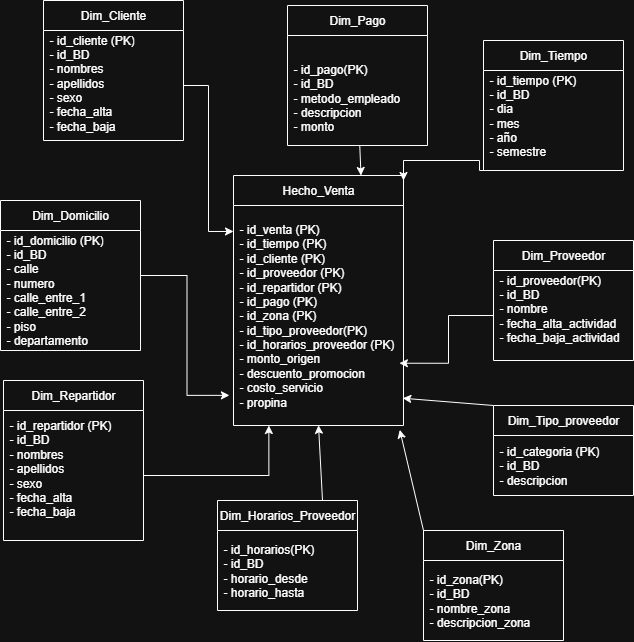

The diagram above was exported from draw.io. Its source (the exported page's mxGraphModel, read from the mxfile embedded in the PNG):
<mxGraphModel dx="1601" dy="703" grid="1" gridSize="10" guides="1" tooltips="1" connect="1" arrows="1" fold="1" page="1" pageScale="1" pageWidth="827" pageHeight="1169" math="0" shadow="0">
  <root>
    <mxCell id="0" />
    <mxCell id="1" parent="0" />
    <mxCell id="CbKMhRD0TyTG2J8p75pQ-1" value="Hecho_Venta" style="swimlane;fontStyle=0;childLayout=stackLayout;horizontal=1;startSize=30;horizontalStack=0;resizeParent=1;resizeParentMax=0;resizeLast=0;collapsible=1;marginBottom=0;whiteSpace=wrap;html=1;" parent="1" vertex="1">
      <mxGeometry x="290" y="175" width="170" height="250" as="geometry" />
    </mxCell>
    <mxCell id="CbKMhRD0TyTG2J8p75pQ-2" value="- id_venta (PK)&lt;div&gt;&lt;div&gt;&lt;span style=&quot;background-color: transparent; color: light-dark(rgb(0, 0, 0), rgb(255, 255, 255));&quot;&gt;- id_tiempo (PK)&lt;/span&gt;&lt;/div&gt;&lt;/div&gt;&lt;div&gt;- id_cliente&amp;nbsp;&lt;span style=&quot;background-color: transparent; color: light-dark(rgb(0, 0, 0), rgb(255, 255, 255));&quot;&gt;(PK)&lt;/span&gt;&lt;/div&gt;&lt;div&gt;- id_proveedor&amp;nbsp;&lt;span style=&quot;background-color: transparent; color: light-dark(rgb(0, 0, 0), rgb(255, 255, 255));&quot;&gt;(PK)&lt;/span&gt;&lt;/div&gt;&lt;div&gt;- id_repartidor&amp;nbsp;&lt;span style=&quot;background-color: transparent; color: light-dark(rgb(0, 0, 0), rgb(255, 255, 255));&quot;&gt;(PK)&lt;/span&gt;&lt;/div&gt;&lt;div&gt;&lt;span style=&quot;background-color: transparent; color: light-dark(rgb(0, 0, 0), rgb(255, 255, 255));&quot;&gt;- id_pago (PK)&lt;/span&gt;&lt;/div&gt;&lt;div&gt;&lt;span style=&quot;background-color: transparent; color: light-dark(rgb(0, 0, 0), rgb(255, 255, 255));&quot;&gt;- id_zona (PK)&lt;/span&gt;&lt;/div&gt;&lt;div&gt;&lt;span style=&quot;background-color: transparent; color: light-dark(rgb(0, 0, 0), rgb(255, 255, 255));&quot;&gt;- id_tipo_proveedor(PK)&lt;/span&gt;&lt;/div&gt;&lt;div&gt;&lt;div&gt;&lt;span style=&quot;background-color: transparent; color: light-dark(rgb(0, 0, 0), rgb(255, 255, 255));&quot;&gt;- id_horarios_proveedor (PK)&lt;/span&gt;&lt;/div&gt;&lt;div&gt;&lt;span style=&quot;background-color: transparent; color: light-dark(rgb(0, 0, 0), rgb(255, 255, 255));&quot;&gt;- monto_origen&lt;/span&gt;&lt;/div&gt;&lt;/div&gt;&lt;div&gt;&lt;span style=&quot;background-color: transparent; color: light-dark(rgb(0, 0, 0), rgb(255, 255, 255));&quot;&gt;- des&lt;/span&gt;&lt;span style=&quot;background-color: transparent; color: light-dark(rgb(0, 0, 0), rgb(255, 255, 255));&quot;&gt;cuento_promocion&lt;/span&gt;&lt;/div&gt;&lt;div&gt;&lt;span style=&quot;background-color: transparent; color: light-dark(rgb(0, 0, 0), rgb(255, 255, 255));&quot;&gt;- costo_servicio&lt;/span&gt;&lt;/div&gt;&lt;div&gt;&lt;span style=&quot;background-color: transparent; color: light-dark(rgb(0, 0, 0), rgb(255, 255, 255));&quot;&gt;- propina&lt;/span&gt;&lt;/div&gt;&lt;div&gt;&lt;div&gt;&lt;/div&gt;&lt;/div&gt;" style="text;strokeColor=none;fillColor=none;align=left;verticalAlign=middle;spacingLeft=4;spacingRight=4;overflow=hidden;points=[[0,0.5],[1,0.5]];portConstraint=eastwest;rotatable=0;whiteSpace=wrap;html=1;" parent="CbKMhRD0TyTG2J8p75pQ-1" vertex="1">
      <mxGeometry y="30" width="170" height="220" as="geometry" />
    </mxCell>
    <mxCell id="CbKMhRD0TyTG2J8p75pQ-6" value="Dim_Tiempo" style="swimlane;fontStyle=0;childLayout=stackLayout;horizontal=1;startSize=30;horizontalStack=0;resizeParent=1;resizeParentMax=0;resizeLast=0;collapsible=1;marginBottom=0;whiteSpace=wrap;html=1;" parent="1" vertex="1">
      <mxGeometry x="540" y="40" width="140" height="130" as="geometry" />
    </mxCell>
    <mxCell id="CbKMhRD0TyTG2J8p75pQ-7" value="- id_tiempo (PK)&lt;div&gt;- id_BD&lt;/div&gt;&lt;div&gt;- dia&lt;/div&gt;&lt;div&gt;- mes&lt;/div&gt;&lt;div&gt;- año&lt;/div&gt;&lt;div&gt;- semestre&lt;/div&gt;&lt;div&gt;&lt;span style=&quot;background-color: transparent; color: light-dark(rgb(0, 0, 0), rgb(255, 255, 255));&quot;&gt;&lt;br&gt;&lt;/span&gt;&lt;/div&gt;" style="text;strokeColor=none;fillColor=none;align=left;verticalAlign=middle;spacingLeft=4;spacingRight=4;overflow=hidden;points=[[0,0.5],[1,0.5]];portConstraint=eastwest;rotatable=0;whiteSpace=wrap;html=1;" parent="CbKMhRD0TyTG2J8p75pQ-6" vertex="1">
      <mxGeometry y="30" width="140" height="100" as="geometry" />
    </mxCell>
    <mxCell id="EQK6wciLu5OmPE47RTRx-1" value="Dim_Proveedor" style="swimlane;fontStyle=0;childLayout=stackLayout;horizontal=1;startSize=30;horizontalStack=0;resizeParent=1;resizeParentMax=0;resizeLast=0;collapsible=1;marginBottom=0;whiteSpace=wrap;html=1;" parent="1" vertex="1">
      <mxGeometry x="550" y="240" width="140" height="120" as="geometry" />
    </mxCell>
    <mxCell id="EQK6wciLu5OmPE47RTRx-3" value="- id_proveedor(PK)&lt;div&gt;- id_BD&lt;span style=&quot;background-color: transparent; color: light-dark(rgb(0, 0, 0), rgb(255, 255, 255));&quot;&gt;&lt;/span&gt;&lt;/div&gt;&lt;div&gt;&lt;span style=&quot;background-color: transparent; color: light-dark(rgb(0, 0, 0), rgb(255, 255, 255));&quot;&gt;- nombre&lt;/span&gt;&lt;/div&gt;&lt;div&gt;&lt;span style=&quot;background-color: transparent; color: light-dark(rgb(0, 0, 0), rgb(255, 255, 255));&quot;&gt;- fecha_alta_actividad&lt;/span&gt;&lt;/div&gt;&lt;div&gt;&lt;span style=&quot;background-color: transparent; color: light-dark(rgb(0, 0, 0), rgb(255, 255, 255));&quot;&gt;- fecha_baja_actividad&lt;/span&gt;&lt;/div&gt;&lt;div&gt;&lt;span style=&quot;background-color: transparent; color: light-dark(rgb(0, 0, 0), rgb(255, 255, 255));&quot;&gt;&lt;br&gt;&lt;/span&gt;&lt;/div&gt;" style="text;strokeColor=none;fillColor=none;align=left;verticalAlign=middle;spacingLeft=4;spacingRight=4;overflow=hidden;points=[[0,0.5],[1,0.5]];portConstraint=eastwest;rotatable=0;whiteSpace=wrap;html=1;" parent="EQK6wciLu5OmPE47RTRx-1" vertex="1">
      <mxGeometry y="30" width="140" height="90" as="geometry" />
    </mxCell>
    <mxCell id="JsmkJcZYK91s0XHGoD8D-1" style="edgeStyle=orthogonalEdgeStyle;rounded=0;orthogonalLoop=1;jettySize=auto;html=1;" parent="1" edge="1">
      <mxGeometry relative="1" as="geometry">
        <mxPoint x="610.85" y="169.9999999999999" as="sourcePoint" />
        <mxPoint x="460" y="180" as="targetPoint" />
      </mxGeometry>
    </mxCell>
    <mxCell id="JsmkJcZYK91s0XHGoD8D-2" value="Dim_Cliente" style="swimlane;fontStyle=0;childLayout=stackLayout;horizontal=1;startSize=30;horizontalStack=0;resizeParent=1;resizeParentMax=0;resizeLast=0;collapsible=1;marginBottom=0;whiteSpace=wrap;html=1;" parent="1" vertex="1">
      <mxGeometry x="100" width="140" height="140" as="geometry" />
    </mxCell>
    <mxCell id="JsmkJcZYK91s0XHGoD8D-3" value="- id_cliente (PK)&lt;div&gt;- id_BD&lt;/div&gt;&lt;div&gt;- nombres&lt;/div&gt;&lt;div&gt;- apellidos&lt;/div&gt;&lt;div&gt;- sexo&lt;/div&gt;&lt;div&gt;- fecha_alta&lt;/div&gt;&lt;div&gt;- fecha_baja&lt;/div&gt;&lt;div&gt;&lt;span style=&quot;background-color: transparent; color: light-dark(rgb(0, 0, 0), rgb(255, 255, 255));&quot;&gt;&lt;br&gt;&lt;/span&gt;&lt;/div&gt;" style="text;strokeColor=none;fillColor=none;align=left;verticalAlign=middle;spacingLeft=4;spacingRight=4;overflow=hidden;points=[[0,0.5],[1,0.5]];portConstraint=eastwest;rotatable=0;whiteSpace=wrap;html=1;" parent="JsmkJcZYK91s0XHGoD8D-2" vertex="1">
      <mxGeometry y="30" width="140" height="110" as="geometry" />
    </mxCell>
    <mxCell id="EQK6wciLu5OmPE47RTRx-5" value="Dim_Tipo_proveedor" style="swimlane;fontStyle=0;childLayout=stackLayout;horizontal=1;startSize=30;horizontalStack=0;resizeParent=1;resizeParentMax=0;resizeLast=0;collapsible=1;marginBottom=0;whiteSpace=wrap;html=1;" parent="1" vertex="1">
      <mxGeometry x="550" y="405" width="140" height="90" as="geometry" />
    </mxCell>
    <mxCell id="EQK6wciLu5OmPE47RTRx-6" value="- id_categoria (PK)&lt;div&gt;- id_BD&lt;/div&gt;&lt;div&gt;- descripcion&lt;/div&gt;" style="text;strokeColor=none;fillColor=none;align=left;verticalAlign=middle;spacingLeft=4;spacingRight=4;overflow=hidden;points=[[0,0.5],[1,0.5]];portConstraint=eastwest;rotatable=0;whiteSpace=wrap;html=1;" parent="EQK6wciLu5OmPE47RTRx-5" vertex="1">
      <mxGeometry y="30" width="140" height="60" as="geometry" />
    </mxCell>
    <mxCell id="JsmkJcZYK91s0XHGoD8D-4" style="edgeStyle=orthogonalEdgeStyle;rounded=0;orthogonalLoop=1;jettySize=auto;html=1;entryX=0;entryY=0.118;entryDx=0;entryDy=0;entryPerimeter=0;" parent="1" source="JsmkJcZYK91s0XHGoD8D-3" target="CbKMhRD0TyTG2J8p75pQ-2" edge="1">
      <mxGeometry relative="1" as="geometry" />
    </mxCell>
    <mxCell id="JsmkJcZYK91s0XHGoD8D-5" value="Dim_Domicilio" style="swimlane;fontStyle=0;childLayout=stackLayout;horizontal=1;startSize=30;horizontalStack=0;resizeParent=1;resizeParentMax=0;resizeLast=0;collapsible=1;marginBottom=0;whiteSpace=wrap;html=1;" parent="1" vertex="1">
      <mxGeometry x="57" y="200" width="140" height="150" as="geometry" />
    </mxCell>
    <mxCell id="JsmkJcZYK91s0XHGoD8D-6" value="- id_domicilio (PK)&lt;div&gt;- id_BD&lt;/div&gt;&lt;div&gt;- calle&lt;/div&gt;&lt;div&gt;- numero&lt;/div&gt;&lt;div&gt;- calle_entre_1&lt;/div&gt;&lt;div&gt;- calle_entre_2&lt;/div&gt;&lt;div&gt;- piso&lt;/div&gt;&lt;div&gt;- departamento&lt;/div&gt;&lt;div&gt;&lt;span style=&quot;background-color: transparent; color: light-dark(rgb(0, 0, 0), rgb(255, 255, 255));&quot;&gt;&lt;br&gt;&lt;/span&gt;&lt;/div&gt;" style="text;strokeColor=none;fillColor=none;align=left;verticalAlign=middle;spacingLeft=4;spacingRight=4;overflow=hidden;points=[[0,0.5],[1,0.5]];portConstraint=eastwest;rotatable=0;whiteSpace=wrap;html=1;" parent="JsmkJcZYK91s0XHGoD8D-5" vertex="1">
      <mxGeometry y="30" width="140" height="120" as="geometry" />
    </mxCell>
    <mxCell id="EQK6wciLu5OmPE47RTRx-7" value="Dim_Zona" style="swimlane;fontStyle=0;childLayout=stackLayout;horizontal=1;startSize=30;horizontalStack=0;resizeParent=1;resizeParentMax=0;resizeLast=0;collapsible=1;marginBottom=0;whiteSpace=wrap;html=1;" parent="1" vertex="1">
      <mxGeometry x="480" y="530" width="140" height="110" as="geometry" />
    </mxCell>
    <mxCell id="EQK6wciLu5OmPE47RTRx-8" value="- id_zona(PK)&lt;div&gt;- id_BD&lt;/div&gt;&lt;div&gt;- nombre_zona&lt;/div&gt;&lt;div&gt;- descripcion_zona&lt;/div&gt;" style="text;strokeColor=none;fillColor=none;align=left;verticalAlign=middle;spacingLeft=4;spacingRight=4;overflow=hidden;points=[[0,0.5],[1,0.5]];portConstraint=eastwest;rotatable=0;whiteSpace=wrap;html=1;" parent="EQK6wciLu5OmPE47RTRx-7" vertex="1">
      <mxGeometry y="30" width="140" height="80" as="geometry" />
    </mxCell>
    <mxCell id="JsmkJcZYK91s0XHGoD8D-7" style="edgeStyle=orthogonalEdgeStyle;rounded=0;orthogonalLoop=1;jettySize=auto;html=1;entryX=-0.024;entryY=0.863;entryDx=0;entryDy=0;entryPerimeter=0;" parent="1" source="JsmkJcZYK91s0XHGoD8D-5" target="CbKMhRD0TyTG2J8p75pQ-2" edge="1">
      <mxGeometry relative="1" as="geometry" />
    </mxCell>
    <mxCell id="JsmkJcZYK91s0XHGoD8D-10" value="Dim_Repartidor" style="swimlane;fontStyle=0;childLayout=stackLayout;horizontal=1;startSize=30;horizontalStack=0;resizeParent=1;resizeParentMax=0;resizeLast=0;collapsible=1;marginBottom=0;whiteSpace=wrap;html=1;" parent="1" vertex="1">
      <mxGeometry x="60" y="380" width="140" height="160" as="geometry" />
    </mxCell>
    <mxCell id="JsmkJcZYK91s0XHGoD8D-11" value="- id_repartidor (PK)&lt;div&gt;- id_BD&lt;/div&gt;&lt;div&gt;- nombres&lt;/div&gt;&lt;div&gt;- apellidos&lt;/div&gt;&lt;div&gt;- sexo&lt;/div&gt;&lt;div&gt;- fecha_alta&lt;/div&gt;&lt;div&gt;- fecha_baja&lt;/div&gt;&lt;div&gt;&lt;span style=&quot;background-color: transparent; color: light-dark(rgb(0, 0, 0), rgb(255, 255, 255));&quot;&gt;&lt;br&gt;&lt;/span&gt;&lt;/div&gt;" style="text;strokeColor=none;fillColor=none;align=left;verticalAlign=middle;spacingLeft=4;spacingRight=4;overflow=hidden;points=[[0,0.5],[1,0.5]];portConstraint=eastwest;rotatable=0;whiteSpace=wrap;html=1;" parent="JsmkJcZYK91s0XHGoD8D-10" vertex="1">
      <mxGeometry y="30" width="140" height="130" as="geometry" />
    </mxCell>
    <mxCell id="EQK6wciLu5OmPE47RTRx-11" style="edgeStyle=none;rounded=0;orthogonalLoop=1;jettySize=auto;html=1;exitX=0;exitY=0;exitDx=0;exitDy=0;entryX=0.978;entryY=1.02;entryDx=0;entryDy=0;entryPerimeter=0;" parent="1" source="EQK6wciLu5OmPE47RTRx-7" target="CbKMhRD0TyTG2J8p75pQ-2" edge="1">
      <mxGeometry relative="1" as="geometry" />
    </mxCell>
    <mxCell id="JsmkJcZYK91s0XHGoD8D-13" style="edgeStyle=orthogonalEdgeStyle;rounded=0;orthogonalLoop=1;jettySize=auto;html=1;entryX=0.208;entryY=1;entryDx=0;entryDy=0;entryPerimeter=0;" parent="1" source="JsmkJcZYK91s0XHGoD8D-11" target="CbKMhRD0TyTG2J8p75pQ-2" edge="1">
      <mxGeometry relative="1" as="geometry" />
    </mxCell>
    <mxCell id="EQK6wciLu5OmPE47RTRx-12" style="edgeStyle=none;rounded=0;orthogonalLoop=1;jettySize=auto;html=1;exitX=0;exitY=0;exitDx=0;exitDy=0;entryX=0.996;entryY=0.876;entryDx=0;entryDy=0;entryPerimeter=0;" parent="1" source="EQK6wciLu5OmPE47RTRx-5" target="CbKMhRD0TyTG2J8p75pQ-2" edge="1">
      <mxGeometry relative="1" as="geometry" />
    </mxCell>
    <mxCell id="EQK6wciLu5OmPE47RTRx-14" value="Dim_Pago" style="swimlane;fontStyle=0;childLayout=stackLayout;horizontal=1;startSize=30;horizontalStack=0;resizeParent=1;resizeParentMax=0;resizeLast=0;collapsible=1;marginBottom=0;whiteSpace=wrap;html=1;" parent="1" vertex="1">
      <mxGeometry x="344" y="5" width="140" height="140" as="geometry" />
    </mxCell>
    <mxCell id="EQK6wciLu5OmPE47RTRx-15" value="&lt;div&gt;&lt;br&gt;&lt;/div&gt;- id_pago(PK)&lt;div&gt;- id_BD&lt;/div&gt;&lt;div&gt;- metodo_empleado&lt;/div&gt;&lt;div&gt;- descripcion&lt;/div&gt;&lt;div&gt;- monto&lt;/div&gt;" style="text;strokeColor=none;fillColor=none;align=left;verticalAlign=middle;spacingLeft=4;spacingRight=4;overflow=hidden;points=[[0,0.5],[1,0.5]];portConstraint=eastwest;rotatable=0;whiteSpace=wrap;html=1;" parent="EQK6wciLu5OmPE47RTRx-14" vertex="1">
      <mxGeometry y="30" width="140" height="110" as="geometry" />
    </mxCell>
    <mxCell id="JsmkJcZYK91s0XHGoD8D-14" style="edgeStyle=orthogonalEdgeStyle;rounded=0;orthogonalLoop=1;jettySize=auto;html=1;entryX=0.976;entryY=0.717;entryDx=0;entryDy=0;entryPerimeter=0;" parent="1" source="EQK6wciLu5OmPE47RTRx-3" target="CbKMhRD0TyTG2J8p75pQ-2" edge="1">
      <mxGeometry relative="1" as="geometry" />
    </mxCell>
    <mxCell id="EQK6wciLu5OmPE47RTRx-16" style="edgeStyle=none;rounded=0;orthogonalLoop=1;jettySize=auto;html=1;entryX=0.75;entryY=0;entryDx=0;entryDy=0;" parent="1" source="EQK6wciLu5OmPE47RTRx-15" target="CbKMhRD0TyTG2J8p75pQ-1" edge="1">
      <mxGeometry relative="1" as="geometry" />
    </mxCell>
    <mxCell id="EQK6wciLu5OmPE47RTRx-17" value="Dim_Horarios_Proveedor" style="swimlane;fontStyle=0;childLayout=stackLayout;horizontal=1;startSize=30;horizontalStack=0;resizeParent=1;resizeParentMax=0;resizeLast=0;collapsible=1;marginBottom=0;whiteSpace=wrap;html=1;" parent="1" vertex="1">
      <mxGeometry x="274" y="500" width="140" height="110" as="geometry" />
    </mxCell>
    <mxCell id="EQK6wciLu5OmPE47RTRx-18" value="- id_horarios(PK)&lt;div&gt;- id_BD&lt;br&gt;&lt;div&gt;- horario_desde&lt;/div&gt;&lt;div&gt;- horario_hasta&lt;/div&gt;&lt;/div&gt;" style="text;strokeColor=none;fillColor=none;align=left;verticalAlign=middle;spacingLeft=4;spacingRight=4;overflow=hidden;points=[[0,0.5],[1,0.5]];portConstraint=eastwest;rotatable=0;whiteSpace=wrap;html=1;" parent="EQK6wciLu5OmPE47RTRx-17" vertex="1">
      <mxGeometry y="30" width="140" height="80" as="geometry" />
    </mxCell>
    <mxCell id="EQK6wciLu5OmPE47RTRx-19" style="edgeStyle=none;rounded=0;orthogonalLoop=1;jettySize=auto;html=1;entryX=0.5;entryY=0.999;entryDx=0;entryDy=0;entryPerimeter=0;exitX=0.75;exitY=0;exitDx=0;exitDy=0;" parent="1" source="EQK6wciLu5OmPE47RTRx-17" target="CbKMhRD0TyTG2J8p75pQ-2" edge="1">
      <mxGeometry relative="1" as="geometry" />
    </mxCell>
  </root>
</mxGraphModel>